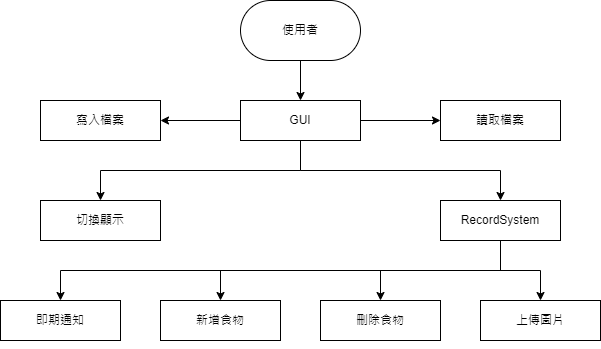

The diagram above was exported from draw.io. Its source (the exported page's mxGraphModel, read from the mxfile embedded in the PNG):
<mxGraphModel dx="1022" dy="436" grid="1" gridSize="10" guides="1" tooltips="1" connect="1" arrows="1" fold="1" page="1" pageScale="1" pageWidth="827" pageHeight="1169" math="0" shadow="0">
  <root>
    <mxCell id="n_G8how4vGgkFArpX9I4-0" />
    <mxCell id="n_G8how4vGgkFArpX9I4-1" parent="n_G8how4vGgkFArpX9I4-0" />
    <mxCell id="0rOinyKWvx5J0Zapylku-0" style="edgeStyle=orthogonalEdgeStyle;rounded=0;orthogonalLoop=1;jettySize=auto;html=1;exitX=0.5;exitY=1;exitDx=0;exitDy=0;entryX=0.5;entryY=0;entryDx=0;entryDy=0;" edge="1" parent="n_G8how4vGgkFArpX9I4-1" source="0rOinyKWvx5J0Zapylku-5" target="0rOinyKWvx5J0Zapylku-6">
      <mxGeometry relative="1" as="geometry" />
    </mxCell>
    <mxCell id="0rOinyKWvx5J0Zapylku-23" style="edgeStyle=orthogonalEdgeStyle;rounded=0;orthogonalLoop=1;jettySize=auto;html=1;exitX=0.5;exitY=1;exitDx=0;exitDy=0;entryX=0.5;entryY=0;entryDx=0;entryDy=0;" edge="1" parent="n_G8how4vGgkFArpX9I4-1" source="0rOinyKWvx5J0Zapylku-5" target="0rOinyKWvx5J0Zapylku-18">
      <mxGeometry relative="1" as="geometry" />
    </mxCell>
    <mxCell id="0rOinyKWvx5J0Zapylku-34" style="edgeStyle=orthogonalEdgeStyle;rounded=0;orthogonalLoop=1;jettySize=auto;html=1;exitX=0;exitY=0.5;exitDx=0;exitDy=0;entryX=1;entryY=0.5;entryDx=0;entryDy=0;" edge="1" parent="n_G8how4vGgkFArpX9I4-1" source="0rOinyKWvx5J0Zapylku-5" target="0rOinyKWvx5J0Zapylku-30">
      <mxGeometry relative="1" as="geometry" />
    </mxCell>
    <mxCell id="0rOinyKWvx5J0Zapylku-35" style="edgeStyle=orthogonalEdgeStyle;rounded=0;orthogonalLoop=1;jettySize=auto;html=1;exitX=1;exitY=0.5;exitDx=0;exitDy=0;entryX=0;entryY=0.5;entryDx=0;entryDy=0;" edge="1" parent="n_G8how4vGgkFArpX9I4-1" source="0rOinyKWvx5J0Zapylku-5" target="0rOinyKWvx5J0Zapylku-31">
      <mxGeometry relative="1" as="geometry" />
    </mxCell>
    <mxCell id="0rOinyKWvx5J0Zapylku-5" value="GUI" style="rounded=0;whiteSpace=wrap;html=1;" vertex="1" parent="n_G8how4vGgkFArpX9I4-1">
      <mxGeometry x="360" y="120" width="120" height="40" as="geometry" />
    </mxCell>
    <mxCell id="0rOinyKWvx5J0Zapylku-6" value="切換顯示" style="rounded=0;whiteSpace=wrap;html=1;" vertex="1" parent="n_G8how4vGgkFArpX9I4-1">
      <mxGeometry x="160" y="220" width="120" height="40" as="geometry" />
    </mxCell>
    <mxCell id="0rOinyKWvx5J0Zapylku-8" value="新增食物" style="rounded=0;whiteSpace=wrap;html=1;" vertex="1" parent="n_G8how4vGgkFArpX9I4-1">
      <mxGeometry x="280" y="320" width="120" height="40" as="geometry" />
    </mxCell>
    <mxCell id="0rOinyKWvx5J0Zapylku-10" value="刪除食物" style="rounded=0;whiteSpace=wrap;html=1;" vertex="1" parent="n_G8how4vGgkFArpX9I4-1">
      <mxGeometry x="440" y="320" width="120" height="40" as="geometry" />
    </mxCell>
    <mxCell id="0rOinyKWvx5J0Zapylku-12" value="上傳圖片" style="rounded=0;whiteSpace=wrap;html=1;" vertex="1" parent="n_G8how4vGgkFArpX9I4-1">
      <mxGeometry x="600" y="320" width="120" height="40" as="geometry" />
    </mxCell>
    <mxCell id="0rOinyKWvx5J0Zapylku-13" style="edgeStyle=orthogonalEdgeStyle;rounded=0;orthogonalLoop=1;jettySize=auto;html=1;exitX=0.5;exitY=1;exitDx=0;exitDy=0;" edge="1" parent="n_G8how4vGgkFArpX9I4-1" source="0rOinyKWvx5J0Zapylku-10" target="0rOinyKWvx5J0Zapylku-10">
      <mxGeometry relative="1" as="geometry" />
    </mxCell>
    <mxCell id="0rOinyKWvx5J0Zapylku-14" style="edgeStyle=orthogonalEdgeStyle;rounded=0;orthogonalLoop=1;jettySize=auto;html=1;exitX=0.5;exitY=1;exitDx=0;exitDy=0;entryX=0.5;entryY=0;entryDx=0;entryDy=0;" edge="1" parent="n_G8how4vGgkFArpX9I4-1" source="0rOinyKWvx5J0Zapylku-15" target="0rOinyKWvx5J0Zapylku-5">
      <mxGeometry relative="1" as="geometry" />
    </mxCell>
    <mxCell id="0rOinyKWvx5J0Zapylku-15" value="使用者" style="rounded=1;whiteSpace=wrap;html=1;arcSize=50;" vertex="1" parent="n_G8how4vGgkFArpX9I4-1">
      <mxGeometry x="360" y="20" width="120" height="60" as="geometry" />
    </mxCell>
    <mxCell id="0rOinyKWvx5J0Zapylku-24" style="edgeStyle=orthogonalEdgeStyle;rounded=0;orthogonalLoop=1;jettySize=auto;html=1;exitX=0.5;exitY=1;exitDx=0;exitDy=0;entryX=0.5;entryY=0;entryDx=0;entryDy=0;" edge="1" parent="n_G8how4vGgkFArpX9I4-1" source="0rOinyKWvx5J0Zapylku-18" target="0rOinyKWvx5J0Zapylku-20">
      <mxGeometry relative="1" as="geometry" />
    </mxCell>
    <mxCell id="0rOinyKWvx5J0Zapylku-25" style="edgeStyle=orthogonalEdgeStyle;rounded=0;orthogonalLoop=1;jettySize=auto;html=1;exitX=0.5;exitY=1;exitDx=0;exitDy=0;entryX=0.5;entryY=0;entryDx=0;entryDy=0;" edge="1" parent="n_G8how4vGgkFArpX9I4-1" source="0rOinyKWvx5J0Zapylku-18" target="0rOinyKWvx5J0Zapylku-8">
      <mxGeometry relative="1" as="geometry" />
    </mxCell>
    <mxCell id="0rOinyKWvx5J0Zapylku-26" style="edgeStyle=orthogonalEdgeStyle;rounded=0;orthogonalLoop=1;jettySize=auto;html=1;exitX=0.5;exitY=1;exitDx=0;exitDy=0;entryX=0.5;entryY=0;entryDx=0;entryDy=0;" edge="1" parent="n_G8how4vGgkFArpX9I4-1" source="0rOinyKWvx5J0Zapylku-18" target="0rOinyKWvx5J0Zapylku-10">
      <mxGeometry relative="1" as="geometry" />
    </mxCell>
    <mxCell id="0rOinyKWvx5J0Zapylku-27" style="edgeStyle=orthogonalEdgeStyle;rounded=0;orthogonalLoop=1;jettySize=auto;html=1;exitX=0.5;exitY=1;exitDx=0;exitDy=0;entryX=0.5;entryY=0;entryDx=0;entryDy=0;" edge="1" parent="n_G8how4vGgkFArpX9I4-1" source="0rOinyKWvx5J0Zapylku-18" target="0rOinyKWvx5J0Zapylku-12">
      <mxGeometry relative="1" as="geometry" />
    </mxCell>
    <mxCell id="0rOinyKWvx5J0Zapylku-18" value="RecordSystem" style="rounded=0;whiteSpace=wrap;html=1;" vertex="1" parent="n_G8how4vGgkFArpX9I4-1">
      <mxGeometry x="560" y="220" width="120" height="40" as="geometry" />
    </mxCell>
    <mxCell id="0rOinyKWvx5J0Zapylku-20" value="即期通知" style="rounded=0;whiteSpace=wrap;html=1;" vertex="1" parent="n_G8how4vGgkFArpX9I4-1">
      <mxGeometry x="120" y="320" width="120" height="40" as="geometry" />
    </mxCell>
    <mxCell id="0rOinyKWvx5J0Zapylku-30" value="寫入檔案" style="rounded=0;whiteSpace=wrap;html=1;" vertex="1" parent="n_G8how4vGgkFArpX9I4-1">
      <mxGeometry x="160" y="120" width="120" height="40" as="geometry" />
    </mxCell>
    <mxCell id="0rOinyKWvx5J0Zapylku-31" value="讀取檔案" style="rounded=0;whiteSpace=wrap;html=1;" vertex="1" parent="n_G8how4vGgkFArpX9I4-1">
      <mxGeometry x="560" y="120" width="120" height="40" as="geometry" />
    </mxCell>
  </root>
</mxGraphModel>